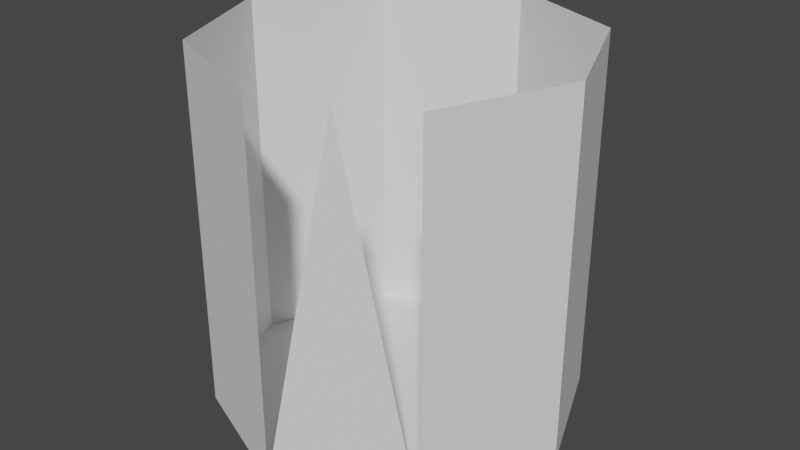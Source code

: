 # Source: coba_kerucut.blend  (saved by Blender 2.92.15; exported with 4.5.12 LTS)
import bpy
from mathutils import Matrix  # noqa: F401  (used for matrix-valued properties, if any)

bpy.ops.wm.read_factory_settings(use_empty=True)
scene = bpy.context.scene
scene.name = 'Scene'

# ---- collections
col_collection = bpy.data.collections.new('Collection'); scene.collection.children.link(col_collection)

# ---- world
world_world = bpy.data.worlds.new('World'); scene.world = world_world
world_world.use_nodes = True; world_world.node_tree.nodes.clear()
_N = world_world.node_tree.nodes; _L = world_world.node_tree.links
n0 = _N.new('ShaderNodeOutputWorld'); n0.name = 'World Output'; n0.location = (300, 300)
n1 = _N.new('ShaderNodeBackground'); n1.name = 'Background'; n1.location = (10, 300)
n1.inputs[0].default_value = (0.05088, 0.05088, 0.05088, 1.0)
_L.new(n1.outputs[0], n0.inputs[0])
n0.is_active_output = True
world_world.color = (0.05088, 0.05088, 0.05088)
world_world.use_sun_shadow = False
world_world.sun_shadow_jitter_overblur = 0.0

# ---- meshes
me_cylinder_002 = bpy.data.meshes.new('Cylinder.002')
me_cylinder_002.from_pydata([(0.0, 1.0, -1.0), (0.0, 1.0, 1.0), (0.7071, 0.7071, -1.0), (1.0, -4.371e-08, -1.0), (0.7071, -0.7071, -1.0), (-8.742e-08, -1.0, -1.0), (-0.7071, -0.7071, -1.0), (-1.0, 1.192e-08, -1.0), (-0.7071, 0.7071, -1.0), (-0.7071, 0.7071, 1.0)], [], [(8, 9, 1, 0), (0, 2, 3, 4, 5, 6, 7, 8)])
_uv = me_cylinder_002.uv_layers.new(name='UVMap')
_uv.uv.foreach_set('vector', [0.125, 0.5, 0.125, 1.0, 0.0, 1.0, 0.0, 0.5, 0.75, 0.49, 0.9197, 0.4197, 0.99, 0.25, 0.9197, 0.08029, 0.75, 0.01, 0.5803, 0.08029, 0.51, 0.25, 0.5803, 0.4197])
me_cylinder_002.use_remesh_fix_poles = True
me_cylinder_002.use_remesh_preserve_attributes = False
me_cylinder_002.use_mirror_vertex_groups = False
me_cylinder_002.update()
me_cylinder_004 = bpy.data.meshes.new('Cylinder.004')
me_cylinder_004.from_pydata([(0.7071, -0.7071, -1.0), (0.3536, -0.8536, 1.0), (-8.742e-08, -1.0, -1.0)], [], [(0, 1, 2)])
_uv = me_cylinder_004.uv_layers.new(name='UVMap')
_uv.uv.foreach_set('vector', [0.625, 0.5, 0.5, 1.0, 0.5, 0.5])
me_cylinder_004.use_remesh_fix_poles = True
me_cylinder_004.use_remesh_preserve_attributes = False
me_cylinder_004.use_mirror_vertex_groups = False
me_cylinder_004.update()
me_cylinder_005 = bpy.data.meshes.new('Cylinder.005')
me_cylinder_005.from_pydata([(1.0, -4.371e-08, -1.0), (1.0, -4.371e-08, 1.0), (0.7071, -0.7071, -1.0), (0.7071, -0.7071, 1.0)], [], [(0, 1, 3, 2)])
_uv = me_cylinder_005.uv_layers.new(name='UVMap')
_uv.uv.foreach_set('vector', [0.75, 0.5, 0.75, 1.0, 0.625, 1.0, 0.625, 0.5])
me_cylinder_005.use_remesh_fix_poles = True
me_cylinder_005.use_remesh_preserve_attributes = False
me_cylinder_005.use_mirror_vertex_groups = False
me_cylinder_005.update()
me_cylinder_006 = bpy.data.meshes.new('Cylinder.006')
me_cylinder_006.from_pydata([(-8.742e-08, -1.0, -1.0), (-8.742e-08, -1.0, 1.0), (-0.7071, -0.7071, -1.0), (-0.7071, -0.7071, 1.0)], [], [(0, 1, 3, 2)])
_uv = me_cylinder_006.uv_layers.new(name='UVMap')
_uv.uv.foreach_set('vector', [0.5, 0.5, 0.5, 1.0, 0.375, 1.0, 0.375, 0.5])
me_cylinder_006.use_remesh_fix_poles = True
me_cylinder_006.use_remesh_preserve_attributes = False
me_cylinder_006.use_mirror_vertex_groups = False
me_cylinder_006.update()
me_cylinder_007 = bpy.data.meshes.new('Cylinder.007')
me_cylinder_007.from_pydata([(-0.7071, -0.7071, -1.0), (-0.7071, -0.7071, 1.0), (-1.0, 1.192e-08, -1.0), (-1.0, 1.192e-08, 1.0)], [], [(0, 1, 3, 2)])
_uv = me_cylinder_007.uv_layers.new(name='UVMap')
_uv.uv.foreach_set('vector', [0.375, 0.5, 0.375, 1.0, 0.25, 1.0, 0.25, 0.5])
me_cylinder_007.use_remesh_fix_poles = True
me_cylinder_007.use_remesh_preserve_attributes = False
me_cylinder_007.use_mirror_vertex_groups = False
me_cylinder_007.update()
me_cylinder_008 = bpy.data.meshes.new('Cylinder.008')
me_cylinder_008.from_pydata([(-1.0, 1.192e-08, -1.0), (-1.0, 1.192e-08, 1.0), (-0.7071, 0.7071, -1.0), (-0.7071, 0.7071, 1.0)], [], [(0, 1, 3, 2)])
_uv = me_cylinder_008.uv_layers.new(name='UVMap')
_uv.uv.foreach_set('vector', [0.25, 0.5, 0.25, 1.0, 0.125, 1.0, 0.125, 0.5])
me_cylinder_008.use_remesh_fix_poles = True
me_cylinder_008.use_remesh_preserve_attributes = False
me_cylinder_008.use_mirror_vertex_groups = False
me_cylinder_008.update()
me_cylinder_009 = bpy.data.meshes.new('Cylinder.009')
me_cylinder_009.from_pydata([(0.7071, 0.7071, -1.0), (0.7071, 0.7071, 1.0), (1.0, -4.371e-08, -1.0), (1.0, -4.371e-08, 1.0)], [], [(0, 1, 3, 2)])
_uv = me_cylinder_009.uv_layers.new(name='UVMap')
_uv.uv.foreach_set('vector', [0.875, 0.5, 0.875, 1.0, 0.75, 1.0, 0.75, 0.5])
me_cylinder_009.use_remesh_fix_poles = True
me_cylinder_009.use_remesh_preserve_attributes = False
me_cylinder_009.use_mirror_vertex_groups = False
me_cylinder_009.update()
me_cylinder_010 = bpy.data.meshes.new('Cylinder.010')
me_cylinder_010.from_pydata([(0.0, 1.0, -1.0), (0.0, 1.0, 1.0), (0.7071, 0.7071, -1.0), (0.7071, 0.7071, 1.0)], [], [(0, 1, 3, 2)])
_uv = me_cylinder_010.uv_layers.new(name='UVMap')
_uv.uv.foreach_set('vector', [1.0, 0.5, 1.0, 1.0, 0.875, 1.0, 0.875, 0.5])
me_cylinder_010.use_remesh_fix_poles = True
me_cylinder_010.use_remesh_preserve_attributes = False
me_cylinder_010.use_mirror_vertex_groups = False
me_cylinder_010.update()

# ---- objects
ob_cylinder_002 = bpy.data.objects.new('Cylinder.002', me_cylinder_002)
ob_cylinder_004 = bpy.data.objects.new('Cylinder.004', me_cylinder_004)
ob_cylinder_005 = bpy.data.objects.new('Cylinder.005', me_cylinder_005)
ob_cylinder_006 = bpy.data.objects.new('Cylinder.006', me_cylinder_006)
ob_cylinder_007 = bpy.data.objects.new('Cylinder.007', me_cylinder_007)
ob_cylinder_008 = bpy.data.objects.new('Cylinder.008', me_cylinder_008)
ob_cylinder_009 = bpy.data.objects.new('Cylinder.009', me_cylinder_009)
ob_cylinder_010 = bpy.data.objects.new('Cylinder.010', me_cylinder_010)

# ---- transforms, parenting, visibility, modifiers, constraints
ob_cylinder_002.location = (0.5086, -2.901, 0.0)
ob_cylinder_002.lineart.crease_threshold = 0.0
ob_cylinder_004.location = (0.5086, -2.901, 0.0)
ob_cylinder_004.lineart.crease_threshold = 0.0
ob_cylinder_005.location = (0.5086, -2.901, 0.0)
ob_cylinder_005.lineart.crease_threshold = 0.0
ob_cylinder_006.location = (0.5086, -2.901, 0.0)
ob_cylinder_006.lineart.crease_threshold = 0.0
ob_cylinder_007.location = (0.5086, -2.901, 0.0)
ob_cylinder_007.lineart.crease_threshold = 0.0
ob_cylinder_008.location = (0.5086, -2.901, 0.0)
ob_cylinder_008.lineart.crease_threshold = 0.0
ob_cylinder_009.location = (0.5086, -2.901, 0.0)
ob_cylinder_009.lineart.crease_threshold = 0.0
ob_cylinder_010.location = (0.5086, -2.901, 0.0)
ob_cylinder_010.lineart.crease_threshold = 0.0

# ---- collection membership
col_collection.objects.link(ob_cylinder_002)
col_collection.objects.link(ob_cylinder_004)
col_collection.objects.link(ob_cylinder_005)
col_collection.objects.link(ob_cylinder_006)
col_collection.objects.link(ob_cylinder_007)
col_collection.objects.link(ob_cylinder_008)
col_collection.objects.link(ob_cylinder_009)
col_collection.objects.link(ob_cylinder_010)

# ---- scene / render settings (as saved in the file)
scene.frame_start = 1; scene.frame_end = 250; scene.frame_set(1)
scene.render.engine = 'BLENDER_EEVEE_NEXT'
scene.cycles.use_denoising = False
scene.cycles.samples = 128
scene.cycles.sampling_pattern = 'TABULATED_SOBOL'
scene.cycles.use_adaptive_sampling = False
scene.cycles.use_light_tree = False
scene.view_settings.view_transform = 'Filmic'
bpy.context.view_layer.update()

# ---- added for rendering (the .blend has no active camera and no usable light): camera, sun
cam_auto = bpy.data.cameras.new('AutoCamera')
cam_auto.lens = 50.0
cam_auto.sensor_width = 36.0
cam_auto.clip_end = 1000.0
ob_auto_camera = bpy.data.objects.new('AutoCamera', cam_auto)
scene.collection.objects.link(ob_auto_camera)
ob_auto_camera.location = (3.71365, -6.74732, 2.56406)
ob_auto_camera.rotation_euler = (1.09748, -7.21219e-08, 0.694738)
scene.camera = ob_auto_camera
light_auto_sun = bpy.data.lights.new('AutoSun', 'SUN')
light_auto_sun.energy = 3.0
light_auto_sun.angle = 0.0523599
ob_auto_sun = bpy.data.objects.new('AutoSun', light_auto_sun)
scene.collection.objects.link(ob_auto_sun)
ob_auto_sun.rotation_euler = (0.872665, 0.174533, 0.523599)
bpy.context.view_layer.update()
